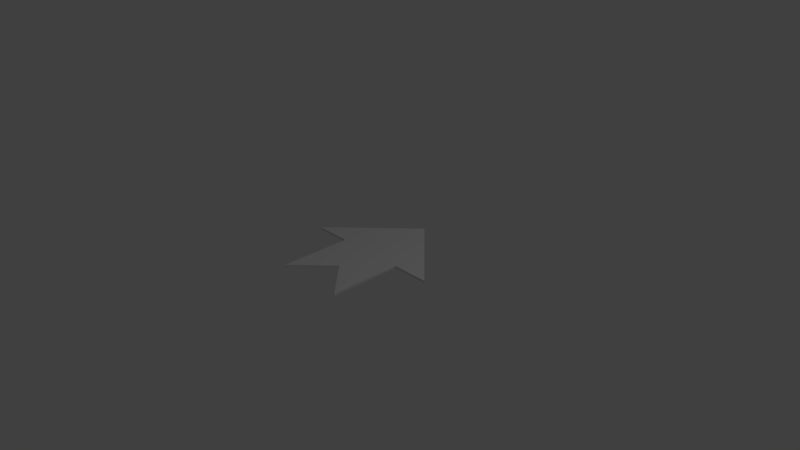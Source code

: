 # Source: Arrow.blend  (saved by Blender 2.79.0; exported with 4.5.12 LTS)
import bpy
from mathutils import Matrix  # noqa: F401  (used for matrix-valued properties, if any)

bpy.ops.wm.read_factory_settings(use_empty=True)
scene = bpy.context.scene
scene.name = 'Scene'

# ---- collections
col_collection_1 = bpy.data.collections.new('Collection 1'); scene.collection.children.link(col_collection_1)

# ---- materials (node trees are filled in below, after node groups)
mat_material = bpy.data.materials.new('Material')
mat_material.alpha_threshold = 0.0
mat_material.use_transparent_shadow = False
mat_material.roughness = 0.5
mat_material.line_color = (0.0, 0.0, 0.0, 1.0)

# ---- material node trees

# ---- world
world_world = bpy.data.worlds.new('World'); scene.world = world_world
world_world.color = (0.05088, 0.05088, 0.05088)
world_world.use_sun_shadow = False
world_world.sun_shadow_jitter_overblur = 0.0
world_world.cycles.sampling_method = 'MANUAL'

# ---- cameras
cam_camera = bpy.data.cameras.new('Camera')
cam_camera.clip_end = 100.0
cam_camera.lens = 35.0
cam_camera.sensor_width = 32.0
cam_camera.sensor_height = 18.0
cam_camera.ortho_scale = 7.314
cam_camera.dof.focus_distance = 0.0
cam_camera.dof.aperture_fstop = 128.0

# ---- lights
light_lamp = bpy.data.lights.new('Lamp', 'POINT')
light_lamp.transmission_factor = 0.0
light_lamp.cutoff_distance = 30.0
light_lamp.energy = 100.0
light_lamp.shadow_buffer_clip_start = 1.001
light_lamp.shadow_soft_size = 0.1
light_lamp.shadow_maximum_resolution = 0.006
light_lamp.use_absolute_resolution = True

# ---- meshes
me_cube = bpy.data.meshes.new('Cube')
me_cube.from_pydata([(1.788e-07, 1.0, -1.0), (1.0, 0.008053, -1.0), (-1.0, 0.008053, -1.0), (2.682e-07, 1.0, 1.0), (1.0, 0.008052, 1.0), (-1.0, 0.008053, 1.0), (0.486, 0.008053, -1.0), (-0.486, 0.008053, -1.0), (0.486, 0.008052, 1.0), (-0.486, 0.008053, 1.0), (0.486, -0.9812, -1.0), (-0.486, -0.9812, -1.0), (0.486, -0.9812, 1.0), (-0.486, -0.9812, 1.0), (-2.682e-07, -0.4991, -1.0), (-9.537e-07, -0.4991, 1.0), (-6.258e-07, 0.008052, 1.0), (8.941e-08, 0.008053, -1.0)], [], [(0, 1, 6, 17, 7, 2), (3, 5, 9, 16, 8, 4), (0, 3, 4, 1), (2, 5, 3, 0), (2, 7, 9, 5), (4, 8, 6, 1), (9, 13, 15, 16), (14, 10, 12, 15), (9, 7, 11, 13), (6, 8, 12, 10), (12, 8, 16, 15), (11, 14, 15, 13), (7, 17, 14, 11), (10, 14, 17, 6)])
me_cube.materials.append(mat_material)
me_cube.use_remesh_preserve_volume = False
me_cube.use_remesh_preserve_attributes = False
me_cube.use_mirror_vertex_groups = False
me_cube.update()

# ---- objects
ob_cube = bpy.data.objects.new('Cube', me_cube)
ob_lamp = bpy.data.objects.new('Lamp', light_lamp)
ob_camera = bpy.data.objects.new('Camera', cam_camera)

# ---- transforms, parenting, visibility, modifiers, constraints
ob_cube.location = (0.0, 0.0, 0.0)
ob_cube.scale = (1.0, 1.0, 0.01545)
ob_cube.lock_rotations_4d = False
ob_cube.empty_display_type = 'ARROWS'
ob_cube.lineart.crease_threshold = 0.0
ob_lamp.location = (4.076, 1.005, 5.904)
ob_lamp.rotation_euler = (0.6503, 0.05522, 1.866)
ob_lamp.lock_rotations_4d = False
ob_lamp.empty_display_type = 'ARROWS'
ob_lamp.color = (0.0, 0.0, 0.0, 0.0)
ob_lamp.lineart.crease_threshold = 0.0
ob_camera.location = (7.481, -6.508, 5.344)
ob_camera.rotation_euler = (1.109, 0.0, 0.8149)
ob_camera.lock_rotations_4d = False
ob_camera.empty_display_type = 'ARROWS'
ob_camera.color = (0.0, 0.0, 0.0, 0.0)
ob_camera.display_type = 'WIRE'
ob_camera.lineart.crease_threshold = 0.0

# ---- collection membership
col_collection_1.objects.link(ob_cube)
col_collection_1.objects.link(ob_lamp)
col_collection_1.objects.link(ob_camera)

# ---- scene / render settings (as saved in the file)
scene.camera = ob_camera
scene.frame_start = 1; scene.frame_end = 250; scene.frame_set(1)
scene.render.engine = 'BLENDER_EEVEE_NEXT'
scene.render.resolution_percentage = 50
scene.render.dither_intensity = 0.0
scene.cycles.use_denoising = False
scene.cycles.samples = 128
scene.cycles.sampling_pattern = 'TABULATED_SOBOL'
scene.cycles.use_adaptive_sampling = False
scene.cycles.use_light_tree = False
scene.cycles.blur_glossy = 0.0
scene.cycles.sample_clamp_indirect = 0.0
scene.view_settings.view_transform = 'Standard'
bpy.context.view_layer.update()
